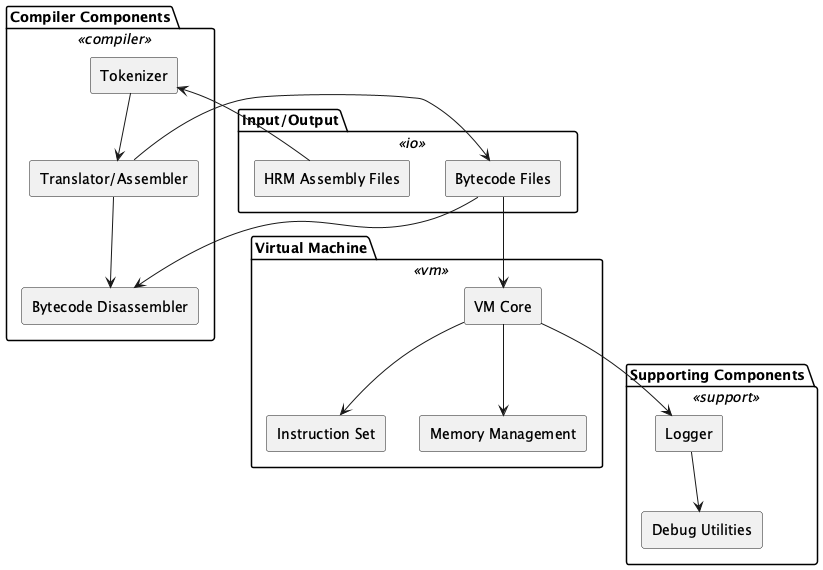

The diagram above was rendered by PlantUML. Its source (embedded in the PNG):
@startuml SV-97_HumanResourceMachine
skinparam rectangle {
  BackgroundColor<<compiler>> #d9e7fd
  BackgroundColor<<vm>> #d8f5d3
  BackgroundColor<<support>> #fddddd
  BackgroundColor<<io>> #fff1c9
  Style roundrect
}
skinparam defaultTextAlignment center

package "Compiler Components" <<compiler>> {
  rectangle "Tokenizer" as Tokenizer
  rectangle "Translator/Assembler" as Translator
  rectangle "Bytecode Disassembler" as Disassembler
  Tokenizer --> Translator
  Translator --> Disassembler
}

package "Virtual Machine" <<vm>> {
  rectangle "VM Core" as VMCore
  rectangle "Instruction Set" as Instructions
  rectangle "Memory Management" as Memory
  VMCore --> Instructions
  VMCore --> Memory
}

package "Supporting Components" <<support>> {
  rectangle "Logger" as Logger
  rectangle "Debug Utilities" as Debug
  Logger --> Debug
}

package "Input/Output" <<io>> {
  rectangle "HRM Assembly Files" as HRMInput
  rectangle "Bytecode Files" as BytecodeOutput
}

HRMInput --> Tokenizer
Translator --> BytecodeOutput
BytecodeOutput --> Disassembler
BytecodeOutput --> VMCore
VMCore --> Logger
@enduml